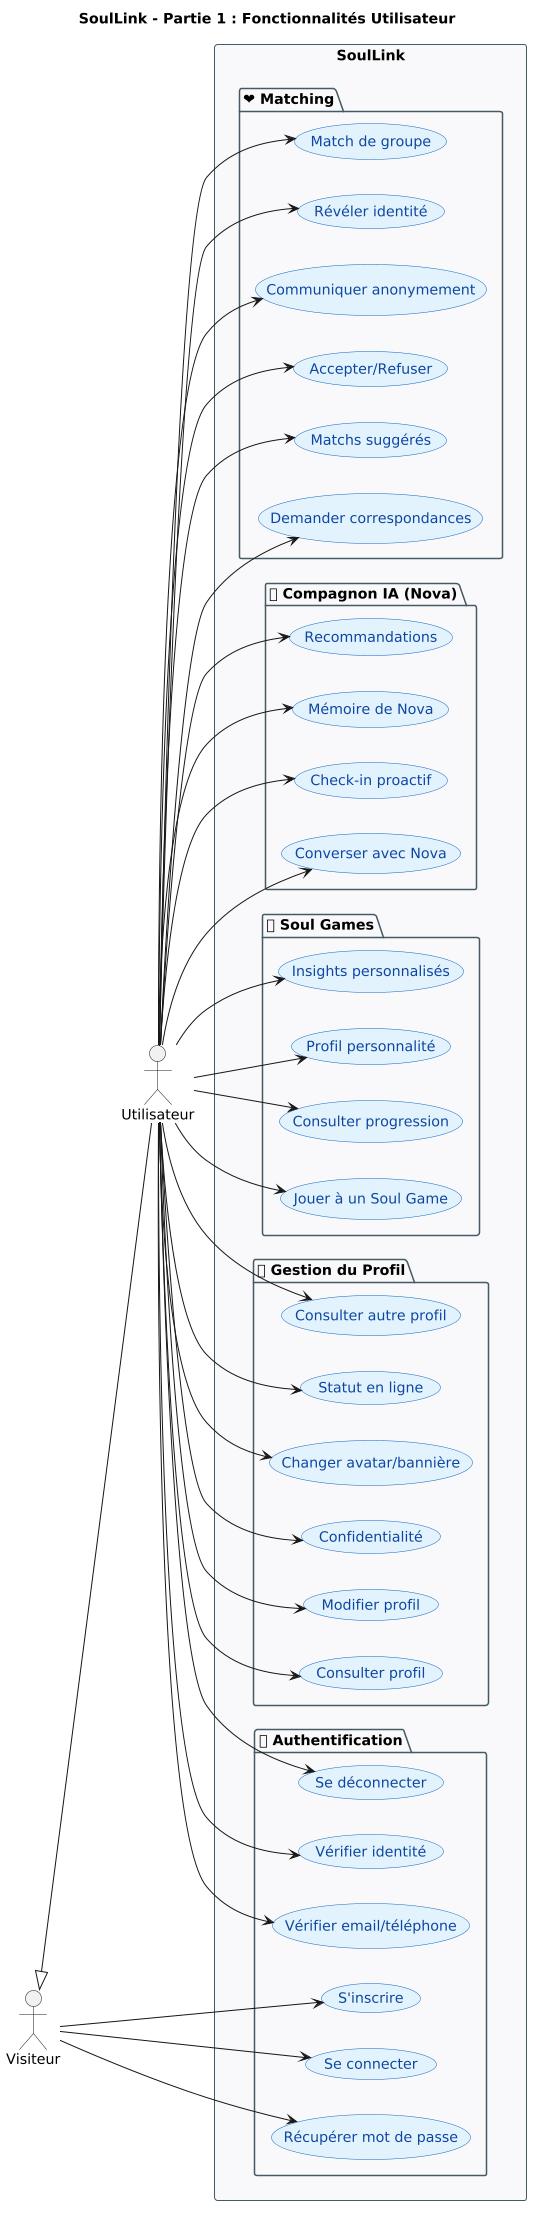

The diagram above was rendered by PlantUML. Its source (embedded in the PNG):
@startuml
left to right direction

title **SoulLink - Partie 1 : Fonctionnalités Utilisateur**

skinparam shadowing false
skinparam dpi 130
scale 0.75

skinparam usecase {
    BackgroundColor #E3F2FD
    BorderColor #1565C0
    FontColor #0D47A1
}

skinparam package {
    BackgroundColor #F8F9FA
    BorderColor #455A64
    FontStyle bold
}

actor "Visiteur" as visitor
actor "Utilisateur" as user

visitor <|-- user

rectangle "SoulLink" {

    package "🔐 Authentification" {
        usecase "S'inscrire" as UC1
        usecase "Se connecter" as UC2
        usecase "Vérifier email/téléphone" as UC3
        usecase "Vérifier identité" as UC4
        usecase "Récupérer mot de passe" as UC5
        usecase "Se déconnecter" as UC6
    }

    package "👤 Gestion du Profil" {
        usecase "Consulter profil" as UC7
        usecase "Modifier profil" as UC8
        usecase "Confidentialité" as UC9
        usecase "Changer avatar/bannière" as UC10
        usecase "Statut en ligne" as UC11
        usecase "Consulter autre profil" as UC12
    }

    package "🎮 Soul Games" {
        usecase "Jouer à un Soul Game" as UC13
        usecase "Consulter progression" as UC14
        usecase "Profil personnalité" as UC15
        usecase "Insights personnalisés" as UC16
    }

    package "🤖 Compagnon IA (Nova)" {
        usecase "Converser avec Nova" as UC17
        usecase "Check-in proactif" as UC18
        usecase "Mémoire de Nova" as UC19
        usecase "Recommandations" as UC20
    }

    package "❤ Matching" {
        usecase "Demander correspondances" as UC21
        usecase "Matchs suggérés" as UC22
        usecase "Accepter/Refuser" as UC23
        usecase "Communiquer anonymement" as UC24
        usecase "Révéler identité" as UC25
        usecase "Match de groupe" as UC26
    }
}

visitor --> UC1
visitor --> UC2
visitor --> UC5

user --> UC3
user --> UC4
user --> UC6
user --> UC7
user --> UC8
user --> UC9
user --> UC10
user --> UC11
user --> UC12
user --> UC13
user --> UC14
user --> UC15
user --> UC16
user --> UC17
user --> UC18
user --> UC19
user --> UC20
user --> UC21
user --> UC22
user --> UC23
user --> UC24
user --> UC25
user --> UC26
@enduml